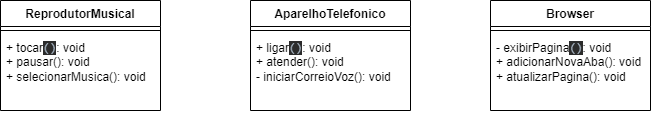

The diagram above was exported from draw.io. Its source (the exported page's mxGraphModel, read from the mxfile embedded in the PNG):
<mxGraphModel dx="794" dy="432" grid="1" gridSize="10" guides="1" tooltips="1" connect="1" arrows="1" fold="1" page="1" pageScale="1" pageWidth="827" pageHeight="1169" math="0" shadow="0">
  <root>
    <mxCell id="0" />
    <mxCell id="1" parent="0" />
    <mxCell id="BjPzfh5wXoDfwCb2GrcV-1" value="ReprodutorMusical" style="swimlane;fontStyle=1;align=center;verticalAlign=top;childLayout=stackLayout;horizontal=1;startSize=26;horizontalStack=0;resizeParent=1;resizeParentMax=0;resizeLast=0;collapsible=1;marginBottom=0;whiteSpace=wrap;html=1;" vertex="1" parent="1">
      <mxGeometry x="60" y="180" width="160" height="110" as="geometry">
        <mxRectangle x="330" y="180" width="150" height="30" as="alternateBounds" />
      </mxGeometry>
    </mxCell>
    <mxCell id="BjPzfh5wXoDfwCb2GrcV-3" value="" style="line;strokeWidth=1;fillColor=none;align=left;verticalAlign=middle;spacingTop=-1;spacingLeft=3;spacingRight=3;rotatable=0;labelPosition=right;points=[];portConstraint=eastwest;strokeColor=inherit;" vertex="1" parent="BjPzfh5wXoDfwCb2GrcV-1">
      <mxGeometry y="26" width="160" height="8" as="geometry" />
    </mxCell>
    <mxCell id="BjPzfh5wXoDfwCb2GrcV-4" value="+&amp;nbsp;tocar&lt;span style=&quot;background-color: rgb(43, 43, 43); color: rgb(169, 183, 198); font-family: &amp;quot;JetBrains Mono&amp;quot;, monospace;&quot;&gt;()&lt;/span&gt;&lt;span style=&quot;background-color: initial;&quot;&gt;: void&lt;/span&gt;&lt;br&gt;+ pausar()&lt;span style=&quot;border-color: var(--border-color); background-color: initial;&quot;&gt;: void&lt;/span&gt;&lt;br&gt;+ selecionarMusica()&lt;span style=&quot;border-color: var(--border-color); background-color: initial;&quot;&gt;: void&lt;/span&gt;" style="text;strokeColor=none;fillColor=none;align=left;verticalAlign=top;spacingLeft=4;spacingRight=4;overflow=hidden;rotatable=0;points=[[0,0.5],[1,0.5]];portConstraint=eastwest;whiteSpace=wrap;html=1;" vertex="1" parent="BjPzfh5wXoDfwCb2GrcV-1">
      <mxGeometry y="34" width="160" height="76" as="geometry" />
    </mxCell>
    <mxCell id="BjPzfh5wXoDfwCb2GrcV-13" value="AparelhoTelefonico" style="swimlane;fontStyle=1;align=center;verticalAlign=top;childLayout=stackLayout;horizontal=1;startSize=26;horizontalStack=0;resizeParent=1;resizeParentMax=0;resizeLast=0;collapsible=1;marginBottom=0;whiteSpace=wrap;html=1;" vertex="1" parent="1">
      <mxGeometry x="310" y="180" width="160" height="110" as="geometry">
        <mxRectangle x="330" y="180" width="150" height="30" as="alternateBounds" />
      </mxGeometry>
    </mxCell>
    <mxCell id="BjPzfh5wXoDfwCb2GrcV-14" value="" style="line;strokeWidth=1;fillColor=none;align=left;verticalAlign=middle;spacingTop=-1;spacingLeft=3;spacingRight=3;rotatable=0;labelPosition=right;points=[];portConstraint=eastwest;strokeColor=inherit;" vertex="1" parent="BjPzfh5wXoDfwCb2GrcV-13">
      <mxGeometry y="26" width="160" height="8" as="geometry" />
    </mxCell>
    <mxCell id="BjPzfh5wXoDfwCb2GrcV-15" value="+&amp;nbsp;ligar&lt;span style=&quot;background-color: rgb(43, 43, 43); color: rgb(169, 183, 198); font-family: &amp;quot;JetBrains Mono&amp;quot;, monospace;&quot;&gt;()&lt;/span&gt;&lt;span style=&quot;background-color: initial;&quot;&gt;: void&lt;/span&gt;&lt;br&gt;+&amp;nbsp;atender&lt;span style=&quot;background-color: initial;&quot;&gt;()&lt;/span&gt;&lt;span style=&quot;background-color: initial; border-color: var(--border-color);&quot;&gt;: void&lt;/span&gt;&lt;br&gt;- iniciarCorreioVoz&lt;span style=&quot;background-color: initial;&quot;&gt;()&lt;/span&gt;&lt;span style=&quot;background-color: initial; border-color: var(--border-color);&quot;&gt;: void&lt;/span&gt;" style="text;strokeColor=none;fillColor=none;align=left;verticalAlign=top;spacingLeft=4;spacingRight=4;overflow=hidden;rotatable=0;points=[[0,0.5],[1,0.5]];portConstraint=eastwest;whiteSpace=wrap;html=1;" vertex="1" parent="BjPzfh5wXoDfwCb2GrcV-13">
      <mxGeometry y="34" width="160" height="76" as="geometry" />
    </mxCell>
    <mxCell id="BjPzfh5wXoDfwCb2GrcV-16" value="Browser" style="swimlane;fontStyle=1;align=center;verticalAlign=top;childLayout=stackLayout;horizontal=1;startSize=26;horizontalStack=0;resizeParent=1;resizeParentMax=0;resizeLast=0;collapsible=1;marginBottom=0;whiteSpace=wrap;html=1;" vertex="1" parent="1">
      <mxGeometry x="550" y="180" width="160" height="110" as="geometry">
        <mxRectangle x="330" y="180" width="150" height="30" as="alternateBounds" />
      </mxGeometry>
    </mxCell>
    <mxCell id="BjPzfh5wXoDfwCb2GrcV-17" value="" style="line;strokeWidth=1;fillColor=none;align=left;verticalAlign=middle;spacingTop=-1;spacingLeft=3;spacingRight=3;rotatable=0;labelPosition=right;points=[];portConstraint=eastwest;strokeColor=inherit;" vertex="1" parent="BjPzfh5wXoDfwCb2GrcV-16">
      <mxGeometry y="26" width="160" height="8" as="geometry" />
    </mxCell>
    <mxCell id="BjPzfh5wXoDfwCb2GrcV-18" value="- exibirPagina&lt;span style=&quot;background-color: rgb(43, 43, 43); color: rgb(169, 183, 198); font-family: &amp;quot;JetBrains Mono&amp;quot;, monospace;&quot;&gt;()&lt;/span&gt;&lt;span style=&quot;background-color: initial;&quot;&gt;: void&lt;/span&gt;&lt;br&gt;+&amp;nbsp;adicionarNovaAba&lt;span style=&quot;background-color: initial;&quot;&gt;()&lt;/span&gt;&lt;span style=&quot;background-color: initial; border-color: var(--border-color);&quot;&gt;: void&lt;/span&gt;&lt;br&gt;+&amp;nbsp;atualizarPagina&lt;span style=&quot;background-color: initial;&quot;&gt;()&lt;/span&gt;&lt;span style=&quot;background-color: initial; border-color: var(--border-color);&quot;&gt;: void&lt;/span&gt;" style="text;strokeColor=none;fillColor=none;align=left;verticalAlign=top;spacingLeft=4;spacingRight=4;overflow=hidden;rotatable=0;points=[[0,0.5],[1,0.5]];portConstraint=eastwest;whiteSpace=wrap;html=1;" vertex="1" parent="BjPzfh5wXoDfwCb2GrcV-16">
      <mxGeometry y="34" width="160" height="76" as="geometry" />
    </mxCell>
  </root>
</mxGraphModel>